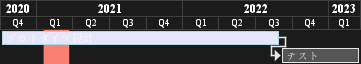

The diagram above was rendered by PlantUML. Its source (embedded in the PNG):
@startgantt

hide footbox

projectscale quarterly
Project starts the 1st of october 2020
[プロトタイプ設計] as [TASK1] lasts 700 days
[TASK1] is colored in Lavender/LightBlue
[テスト] lasts 200 days
[TASK1]->[テスト]

2021-01-18 to 2021-03-22 are colored in salmon 
@endgantt